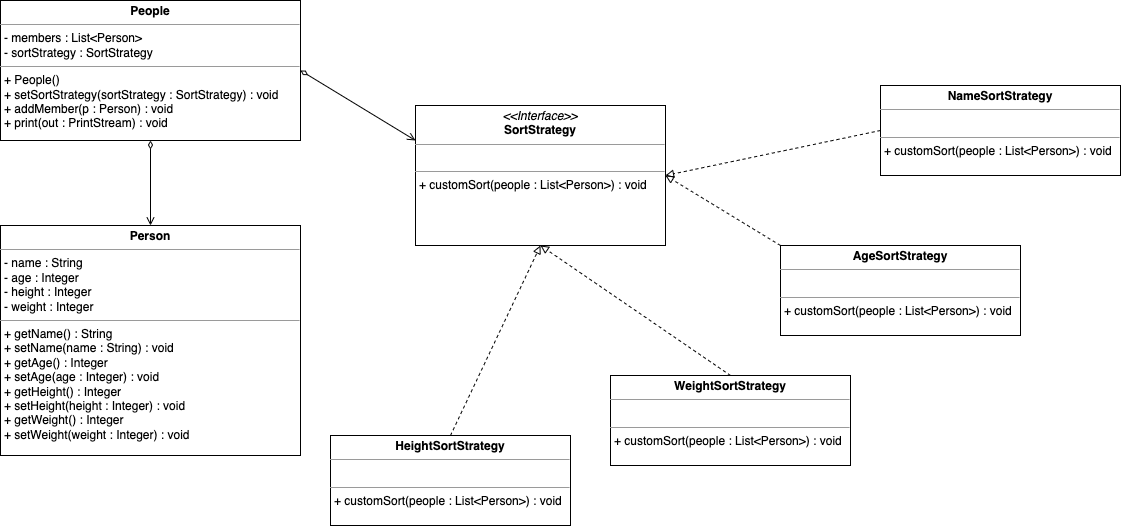

The diagram above was exported from draw.io. Its source (the exported page's mxGraphModel, read from the mxfile embedded in the PNG):
<mxGraphModel dx="2123" dy="714" grid="1" gridSize="10" guides="1" tooltips="1" connect="1" arrows="1" fold="1" page="1" pageScale="1" pageWidth="827" pageHeight="1169" math="0" shadow="0">
  <root>
    <mxCell id="WIyWlLk6GJQsqaUBKTNV-0" />
    <mxCell id="WIyWlLk6GJQsqaUBKTNV-1" parent="WIyWlLk6GJQsqaUBKTNV-0" />
    <mxCell id="wVNNaAwrqVVj2W5k-MT4-5" value="&lt;p style=&quot;margin: 0px ; margin-top: 4px ; text-align: center&quot;&gt;&lt;i&gt;&amp;lt;&amp;lt;Interface&amp;gt;&amp;gt;&lt;/i&gt;&lt;br&gt;&lt;b&gt;SortStrategy&lt;/b&gt;&lt;br&gt;&lt;/p&gt;&lt;hr size=&quot;1&quot;&gt;&lt;p style=&quot;margin: 0px ; margin-left: 4px&quot;&gt;&amp;nbsp;&lt;/p&gt;&lt;hr size=&quot;1&quot;&gt;&lt;p style=&quot;margin: 0px ; margin-left: 4px&quot;&gt;+ customSort(people : List&amp;lt;Person&amp;gt;) : void&lt;br&gt;&lt;br&gt;&lt;/p&gt;" style="verticalAlign=top;align=left;overflow=fill;fontSize=12;fontFamily=Helvetica;html=1;" vertex="1" parent="WIyWlLk6GJQsqaUBKTNV-1">
      <mxGeometry x="175" y="690" width="250" height="140" as="geometry" />
    </mxCell>
    <mxCell id="wVNNaAwrqVVj2W5k-MT4-17" style="edgeStyle=none;rounded=0;orthogonalLoop=1;jettySize=auto;html=1;exitX=0;exitY=0.5;exitDx=0;exitDy=0;entryX=1;entryY=0.5;entryDx=0;entryDy=0;dashed=1;endArrow=block;endFill=0;" edge="1" parent="WIyWlLk6GJQsqaUBKTNV-1" source="wVNNaAwrqVVj2W5k-MT4-6" target="wVNNaAwrqVVj2W5k-MT4-5">
      <mxGeometry relative="1" as="geometry" />
    </mxCell>
    <mxCell id="wVNNaAwrqVVj2W5k-MT4-6" value="&lt;p style=&quot;margin: 0px ; margin-top: 4px ; text-align: center&quot;&gt;&lt;b&gt;NameSortStrategy&lt;/b&gt;&lt;/p&gt;&lt;hr size=&quot;1&quot;&gt;&lt;p style=&quot;margin: 0px ; margin-left: 4px&quot;&gt;&lt;br&gt;&lt;/p&gt;&lt;hr size=&quot;1&quot;&gt;&lt;p style=&quot;margin: 0px ; margin-left: 4px&quot;&gt;+ customSort(people : List&amp;lt;Person&amp;gt;) : void&lt;br&gt;&lt;/p&gt;" style="verticalAlign=top;align=left;overflow=fill;fontSize=12;fontFamily=Helvetica;html=1;" vertex="1" parent="WIyWlLk6GJQsqaUBKTNV-1">
      <mxGeometry x="640" y="670" width="240" height="90" as="geometry" />
    </mxCell>
    <mxCell id="wVNNaAwrqVVj2W5k-MT4-15" style="edgeStyle=none;rounded=0;orthogonalLoop=1;jettySize=auto;html=1;exitX=0;exitY=0;exitDx=0;exitDy=0;entryX=1;entryY=0.5;entryDx=0;entryDy=0;dashed=1;endArrow=block;endFill=0;" edge="1" parent="WIyWlLk6GJQsqaUBKTNV-1" source="wVNNaAwrqVVj2W5k-MT4-7" target="wVNNaAwrqVVj2W5k-MT4-5">
      <mxGeometry relative="1" as="geometry" />
    </mxCell>
    <mxCell id="wVNNaAwrqVVj2W5k-MT4-7" value="&lt;p style=&quot;margin: 0px ; margin-top: 4px ; text-align: center&quot;&gt;&lt;b&gt;AgeSortStrategy&lt;/b&gt;&lt;/p&gt;&lt;hr size=&quot;1&quot;&gt;&lt;p style=&quot;margin: 0px ; margin-left: 4px&quot;&gt;&lt;br&gt;&lt;/p&gt;&lt;hr size=&quot;1&quot;&gt;&lt;p style=&quot;margin: 0px ; margin-left: 4px&quot;&gt;+ customSort(people : List&amp;lt;Person&amp;gt;) : void&lt;br&gt;&lt;/p&gt;" style="verticalAlign=top;align=left;overflow=fill;fontSize=12;fontFamily=Helvetica;html=1;" vertex="1" parent="WIyWlLk6GJQsqaUBKTNV-1">
      <mxGeometry x="540" y="830" width="240" height="90" as="geometry" />
    </mxCell>
    <mxCell id="wVNNaAwrqVVj2W5k-MT4-14" style="rounded=0;orthogonalLoop=1;jettySize=auto;html=1;exitX=0.5;exitY=0;exitDx=0;exitDy=0;entryX=0.5;entryY=1;entryDx=0;entryDy=0;dashed=1;endArrow=block;endFill=0;" edge="1" parent="WIyWlLk6GJQsqaUBKTNV-1" source="wVNNaAwrqVVj2W5k-MT4-8" target="wVNNaAwrqVVj2W5k-MT4-5">
      <mxGeometry relative="1" as="geometry" />
    </mxCell>
    <mxCell id="wVNNaAwrqVVj2W5k-MT4-8" value="&lt;p style=&quot;margin: 0px ; margin-top: 4px ; text-align: center&quot;&gt;&lt;b&gt;WeightSortStrategy&lt;/b&gt;&lt;/p&gt;&lt;hr size=&quot;1&quot;&gt;&lt;p style=&quot;margin: 0px ; margin-left: 4px&quot;&gt;&lt;br&gt;&lt;/p&gt;&lt;hr size=&quot;1&quot;&gt;&lt;p style=&quot;margin: 0px ; margin-left: 4px&quot;&gt;+ customSort(people : List&amp;lt;Person&amp;gt;) : void&lt;br&gt;&lt;/p&gt;" style="verticalAlign=top;align=left;overflow=fill;fontSize=12;fontFamily=Helvetica;html=1;" vertex="1" parent="WIyWlLk6GJQsqaUBKTNV-1">
      <mxGeometry x="370" y="960" width="240" height="90" as="geometry" />
    </mxCell>
    <mxCell id="wVNNaAwrqVVj2W5k-MT4-9" value="&lt;p style=&quot;margin: 0px ; margin-top: 4px ; text-align: center&quot;&gt;&lt;b&gt;HeightSortStrategy&lt;/b&gt;&lt;/p&gt;&lt;hr size=&quot;1&quot;&gt;&lt;p style=&quot;margin: 0px ; margin-left: 4px&quot;&gt;&lt;br&gt;&lt;/p&gt;&lt;hr size=&quot;1&quot;&gt;&lt;p style=&quot;margin: 0px ; margin-left: 4px&quot;&gt;+ customSort(people : List&amp;lt;Person&amp;gt;) : void&lt;br&gt;&lt;/p&gt;" style="verticalAlign=top;align=left;overflow=fill;fontSize=12;fontFamily=Helvetica;html=1;" vertex="1" parent="WIyWlLk6GJQsqaUBKTNV-1">
      <mxGeometry x="90" y="1020" width="240" height="90" as="geometry" />
    </mxCell>
    <mxCell id="wVNNaAwrqVVj2W5k-MT4-18" style="edgeStyle=none;rounded=0;orthogonalLoop=1;jettySize=auto;html=1;exitX=1;exitY=0.5;exitDx=0;exitDy=0;entryX=0;entryY=0.25;entryDx=0;entryDy=0;endArrow=open;endFill=0;startArrow=diamondThin;startFill=0;" edge="1" parent="WIyWlLk6GJQsqaUBKTNV-1" source="wVNNaAwrqVVj2W5k-MT4-10" target="wVNNaAwrqVVj2W5k-MT4-5">
      <mxGeometry relative="1" as="geometry" />
    </mxCell>
    <mxCell id="wVNNaAwrqVVj2W5k-MT4-21" style="edgeStyle=none;rounded=0;orthogonalLoop=1;jettySize=auto;html=1;exitX=0.5;exitY=1;exitDx=0;exitDy=0;entryX=0.5;entryY=0;entryDx=0;entryDy=0;startArrow=diamondThin;startFill=0;endArrow=open;endFill=0;" edge="1" parent="WIyWlLk6GJQsqaUBKTNV-1" source="wVNNaAwrqVVj2W5k-MT4-10" target="wVNNaAwrqVVj2W5k-MT4-12">
      <mxGeometry relative="1" as="geometry" />
    </mxCell>
    <mxCell id="wVNNaAwrqVVj2W5k-MT4-10" value="&lt;p style=&quot;margin: 0px ; margin-top: 4px ; text-align: center&quot;&gt;&lt;b&gt;People&lt;/b&gt;&lt;/p&gt;&lt;hr size=&quot;1&quot;&gt;&lt;p style=&quot;margin: 0px ; margin-left: 4px&quot;&gt;- members : List&amp;lt;Person&amp;gt;&lt;/p&gt;&lt;p style=&quot;margin: 0px ; margin-left: 4px&quot;&gt;- sortStrategy : SortStrategy&lt;/p&gt;&lt;hr size=&quot;1&quot;&gt;&lt;p style=&quot;margin: 0px ; margin-left: 4px&quot;&gt;+ People()&lt;br&gt;&lt;/p&gt;&lt;p style=&quot;margin: 0px ; margin-left: 4px&quot;&gt;+ setSortStrategy(sortStrategy : SortStrategy) : void&lt;/p&gt;&lt;p style=&quot;margin: 0px ; margin-left: 4px&quot;&gt;+ addMember(p : Person) : void&lt;/p&gt;&lt;p style=&quot;margin: 0px ; margin-left: 4px&quot;&gt;+ print(out : PrintStream) : void&lt;/p&gt;" style="verticalAlign=top;align=left;overflow=fill;fontSize=12;fontFamily=Helvetica;html=1;" vertex="1" parent="WIyWlLk6GJQsqaUBKTNV-1">
      <mxGeometry x="-240" y="585" width="300" height="140" as="geometry" />
    </mxCell>
    <mxCell id="wVNNaAwrqVVj2W5k-MT4-12" value="&lt;p style=&quot;margin: 0px ; margin-top: 4px ; text-align: center&quot;&gt;&lt;b&gt;Person&lt;/b&gt;&lt;/p&gt;&lt;hr size=&quot;1&quot;&gt;&lt;p style=&quot;margin: 0px ; margin-left: 4px&quot;&gt;- name : String&lt;/p&gt;&lt;p style=&quot;margin: 0px ; margin-left: 4px&quot;&gt;- age : Integer&lt;/p&gt;&lt;p style=&quot;margin: 0px ; margin-left: 4px&quot;&gt;- height : Integer&lt;/p&gt;&lt;p style=&quot;margin: 0px ; margin-left: 4px&quot;&gt;- weight : Integer&lt;/p&gt;&lt;hr size=&quot;1&quot;&gt;&lt;p style=&quot;margin: 0px ; margin-left: 4px&quot;&gt;+ getName() : String&lt;/p&gt;&lt;p style=&quot;margin: 0px ; margin-left: 4px&quot;&gt;+ setName(name : String) : void&lt;/p&gt;&lt;p style=&quot;margin: 0px ; margin-left: 4px&quot;&gt;+ getAge() : Integer&lt;/p&gt;&lt;p style=&quot;margin: 0px ; margin-left: 4px&quot;&gt;+ setAge(age : Integer) : void&lt;/p&gt;&lt;p style=&quot;margin: 0px ; margin-left: 4px&quot;&gt;+ getHeight() : Integer&lt;/p&gt;&lt;p style=&quot;margin: 0px ; margin-left: 4px&quot;&gt;+ setHeight(height : Integer) : void&lt;/p&gt;&lt;p style=&quot;margin: 0px ; margin-left: 4px&quot;&gt;+ getWeight() : Integer&lt;/p&gt;&lt;p style=&quot;margin: 0px ; margin-left: 4px&quot;&gt;+ setWeight(weight : Integer) : void&lt;/p&gt;&lt;p style=&quot;margin: 0px ; margin-left: 4px&quot;&gt;&lt;br&gt;&lt;/p&gt;" style="verticalAlign=top;align=left;overflow=fill;fontSize=12;fontFamily=Helvetica;html=1;" vertex="1" parent="WIyWlLk6GJQsqaUBKTNV-1">
      <mxGeometry x="-240" y="810" width="300" height="230" as="geometry" />
    </mxCell>
    <mxCell id="wVNNaAwrqVVj2W5k-MT4-13" value="" style="endArrow=block;html=1;rounded=0;exitX=0.5;exitY=0;exitDx=0;exitDy=0;entryX=0.5;entryY=1;entryDx=0;entryDy=0;dashed=1;endFill=0;" edge="1" parent="WIyWlLk6GJQsqaUBKTNV-1" source="wVNNaAwrqVVj2W5k-MT4-9" target="wVNNaAwrqVVj2W5k-MT4-5">
      <mxGeometry width="50" height="50" relative="1" as="geometry">
        <mxPoint x="240" y="900" as="sourcePoint" />
        <mxPoint x="290" y="850" as="targetPoint" />
      </mxGeometry>
    </mxCell>
  </root>
</mxGraphModel>